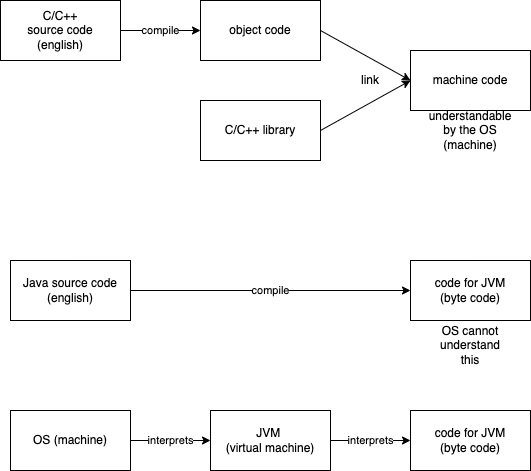

The diagram above was exported from draw.io. Its source (the exported page's mxGraphModel, read from the mxfile embedded in the PNG):
<mxGraphModel dx="950" dy="449" grid="1" gridSize="10" guides="1" tooltips="1" connect="1" arrows="1" fold="1" page="1" pageScale="1" pageWidth="827" pageHeight="1169" math="0" shadow="0">
  <root>
    <mxCell id="0" />
    <mxCell id="1" parent="0" />
    <mxCell id="4" value="compile" style="edgeStyle=none;html=1;exitX=1;exitY=0.5;exitDx=0;exitDy=0;entryX=0;entryY=0.5;entryDx=0;entryDy=0;" edge="1" parent="1" source="2" target="3">
      <mxGeometry relative="1" as="geometry" />
    </mxCell>
    <mxCell id="2" value="C/C++&lt;br&gt;source code&lt;br&gt;(english)" style="rounded=0;whiteSpace=wrap;html=1;" vertex="1" parent="1">
      <mxGeometry x="110" y="70" width="120" height="60" as="geometry" />
    </mxCell>
    <mxCell id="7" style="edgeStyle=none;html=1;exitX=1;exitY=0.5;exitDx=0;exitDy=0;entryX=0;entryY=0.5;entryDx=0;entryDy=0;" edge="1" parent="1" source="3" target="6">
      <mxGeometry relative="1" as="geometry" />
    </mxCell>
    <mxCell id="3" value="object code" style="rounded=0;whiteSpace=wrap;html=1;" vertex="1" parent="1">
      <mxGeometry x="310" y="70" width="120" height="60" as="geometry" />
    </mxCell>
    <mxCell id="8" style="edgeStyle=none;html=1;exitX=1;exitY=0.5;exitDx=0;exitDy=0;" edge="1" parent="1" source="5">
      <mxGeometry relative="1" as="geometry">
        <mxPoint x="520" y="150" as="targetPoint" />
      </mxGeometry>
    </mxCell>
    <mxCell id="5" value="C/C++ library" style="rounded=0;whiteSpace=wrap;html=1;" vertex="1" parent="1">
      <mxGeometry x="310" y="170" width="120" height="60" as="geometry" />
    </mxCell>
    <mxCell id="6" value="machine code" style="rounded=0;whiteSpace=wrap;html=1;" vertex="1" parent="1">
      <mxGeometry x="520" y="120" width="120" height="60" as="geometry" />
    </mxCell>
    <mxCell id="9" value="link" style="text;html=1;strokeColor=none;fillColor=none;align=center;verticalAlign=middle;whiteSpace=wrap;rounded=0;" vertex="1" parent="1">
      <mxGeometry x="450" y="135" width="60" height="30" as="geometry" />
    </mxCell>
    <mxCell id="10" value="Java source code&lt;br&gt;(english)" style="rounded=0;whiteSpace=wrap;html=1;" vertex="1" parent="1">
      <mxGeometry x="120" y="330" width="120" height="60" as="geometry" />
    </mxCell>
    <mxCell id="11" value="code for JVM&lt;br&gt;(byte code)" style="rounded=0;whiteSpace=wrap;html=1;" vertex="1" parent="1">
      <mxGeometry x="520" y="330" width="120" height="60" as="geometry" />
    </mxCell>
    <mxCell id="12" value="compile" style="edgeStyle=none;html=1;exitX=1;exitY=0.5;exitDx=0;exitDy=0;entryX=0;entryY=0.5;entryDx=0;entryDy=0;" edge="1" source="10" target="11" parent="1">
      <mxGeometry relative="1" as="geometry" />
    </mxCell>
    <mxCell id="13" value="understandable by the OS (machine)" style="text;html=1;strokeColor=none;fillColor=none;align=center;verticalAlign=middle;whiteSpace=wrap;rounded=0;" vertex="1" parent="1">
      <mxGeometry x="550" y="185" width="60" height="30" as="geometry" />
    </mxCell>
    <mxCell id="14" value="OS cannot understand this" style="text;html=1;strokeColor=none;fillColor=none;align=center;verticalAlign=middle;whiteSpace=wrap;rounded=0;" vertex="1" parent="1">
      <mxGeometry x="550" y="400" width="60" height="30" as="geometry" />
    </mxCell>
    <mxCell id="20" value="interprets" style="edgeStyle=none;html=1;exitX=1;exitY=0.5;exitDx=0;exitDy=0;entryX=0;entryY=0.5;entryDx=0;entryDy=0;" edge="1" parent="1" source="15" target="16">
      <mxGeometry relative="1" as="geometry" />
    </mxCell>
    <mxCell id="15" value="OS (machine)" style="rounded=0;whiteSpace=wrap;html=1;" vertex="1" parent="1">
      <mxGeometry x="120" y="480" width="120" height="60" as="geometry" />
    </mxCell>
    <mxCell id="21" value="interprets" style="edgeStyle=none;html=1;exitX=1;exitY=0.5;exitDx=0;exitDy=0;entryX=0;entryY=0.5;entryDx=0;entryDy=0;" edge="1" parent="1" source="16" target="17">
      <mxGeometry relative="1" as="geometry" />
    </mxCell>
    <mxCell id="16" value="JVM &lt;br&gt;(virtual machine)" style="rounded=0;whiteSpace=wrap;html=1;" vertex="1" parent="1">
      <mxGeometry x="320" y="480" width="120" height="60" as="geometry" />
    </mxCell>
    <mxCell id="17" value="code for JVM&lt;br&gt;(byte code)" style="rounded=0;whiteSpace=wrap;html=1;" vertex="1" parent="1">
      <mxGeometry x="520" y="480" width="120" height="60" as="geometry" />
    </mxCell>
  </root>
</mxGraphModel>